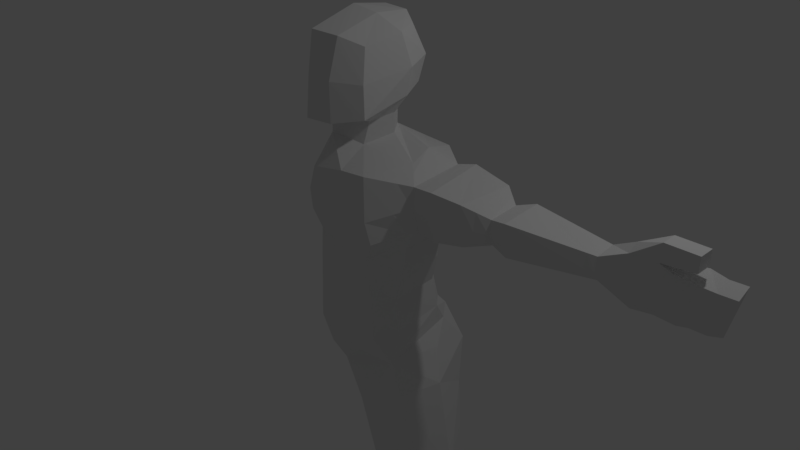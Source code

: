 # Source: boneco.blend  (saved by Blender 2.78.0; exported with 4.5.12 LTS)
import bpy
from mathutils import Matrix  # noqa: F401  (used for matrix-valued properties, if any)

bpy.ops.wm.read_factory_settings(use_empty=True)
scene = bpy.context.scene
scene.name = 'Scene'

# ---- collections
col_collection_1 = bpy.data.collections.new('Collection 1'); scene.collection.children.link(col_collection_1)

# ---- materials (node trees are filled in below, after node groups)
mat_material = bpy.data.materials.new('Material')
mat_material.alpha_threshold = 0.0
mat_material.use_transparent_shadow = False
mat_material.roughness = 0.5
mat_material.line_color = (0.0, 0.0, 0.0, 1.0)

# ---- material node trees

# ---- world
world_world = bpy.data.worlds.new('World'); scene.world = world_world
world_world.color = (0.05088, 0.05088, 0.05088)
world_world.use_sun_shadow = False
world_world.sun_shadow_jitter_overblur = 0.0
world_world.cycles.sampling_method = 'MANUAL'

# ---- cameras
cam_camera = bpy.data.cameras.new('Camera')
cam_camera.clip_end = 100.0
cam_camera.lens = 35.0
cam_camera.sensor_width = 32.0
cam_camera.sensor_height = 18.0
cam_camera.ortho_scale = 7.314
cam_camera.dof.focus_distance = 0.0
cam_camera.dof.aperture_fstop = 128.0

# ---- lights
light_lamp = bpy.data.lights.new('Lamp', 'POINT')
light_lamp.transmission_factor = 0.0
light_lamp.cutoff_distance = 30.0
light_lamp.energy = 100.0
light_lamp.shadow_buffer_clip_start = 1.001
light_lamp.shadow_soft_size = 0.1
light_lamp.shadow_maximum_resolution = 0.006
light_lamp.use_absolute_resolution = True

# ---- meshes
me_cube = bpy.data.meshes.new('Cube')
me_cube.from_pydata([(0.8542, 0.5393, -0.5596), (1.053, -0.5846, -0.8875), (0.8542, 0.5372, 1.592), (0.7923, -0.7551, 1.544), (1.788e-07, 0.4792, -0.8249), (0.0, -0.6342, -1.029), (2.384e-07, 0.4365, 1.498), (-5.364e-07, -0.8131, 1.455), (0.8542, 0.3632, 0.6096), (0.7793, -0.7328, 0.4798), (1.983e-07, 0.3182, 0.7437), (-1.755e-07, -0.7328, 0.6442), (0.9049, 0.4078, 0.7935), (0.9691, -0.8208, 0.7863), (2.184e-07, 0.3632, 1.031), (-3.56e-07, -0.8604, 0.9296), (1.04, 0.3173, -0.6077), (1.296, -0.4678, 1.498), (0.01639, -0.5374, 1.816), (5.177e-08, -0.421, -1.138), (1.144, -0.421, 0.6702), (1.313, -0.421, 0.9709), (1.153e-07, 0.3344, -1.138), (1.163, 0.5589, -0.9525), (1.296, 0.2155, 1.575), (0.01639, 0.146, 2.01), (1.144, 0.1155, 0.7351), (1.313, 0.1155, 0.8714), (1.052, -0.249, 1.64), (0.9985, 0.04649, 1.736), (0.3419, 0.1824, 1.827), (0.4011, -0.4023, 1.723), (0.01995, 0.2989, 3.162), (0.001251, -0.7627, 3.04), (0.5252, 0.2356, 3.047), (0.5771, -0.5091, 2.905), (0.4698, -0.8412, 0.7549), (0.4823, -0.8131, 1.544), (0.456, -0.7328, 0.4711), (0.4374, -0.6785, -0.8661), (0.241, 0.5372, -0.6934), (0.2843, 0.4259, 0.6226), (0.4124, 0.478, 0.8021), (0.4314, 0.5372, 1.613), (-1.417e-07, -0.7526, 0.256), (0.8542, 0.3561, 0.228), (0.7247, -0.6523, 0.1199), (1.946e-07, 0.334, 0.3364), (1.033, -0.3706, 0.2955), (1.072, 0.149, 0.3294), (0.4524, -0.7027, 0.1162), (0.2542, 0.446, 0.2385), (-8.785e-08, -0.7843, -0.5618), (0.9686, -0.3706, -0.5521), (1.035, 0.2024, -0.3952), (0.4467, -0.6752, -0.6485), (0.2223, 0.4904, -0.4255), (0.8542, 0.3976, -0.4018), (0.7655, -0.6294, -0.6474), (1.886e-07, 0.3739, -0.512), (0.2471, 0.4526, -1.153), (0.2367, -0.6152, -1.173), (0.3491, 0.1801, 2.109), (0.4271, -0.3299, 1.989), (0.01061, 0.3724, 2.284), (-0.007421, -0.8748, 2.052), (0.5688, 0.3009, 2.359), (0.0009201, -0.5261, 1.986), (0.6563, -0.6012, 2.119), (0.01231, -0.173, 3.228), (0.6857, -0.07313, 3.008), (0.6962, -0.0004855, 2.285), (0.5085, -0.0245, 1.802), (0.5304, -0.03638, 2.058), (0.6205, 0.3627, 2.678), (0.6362, -0.5935, 2.508), (-0.003334, 0.4666, 2.763), (0.005441, -0.8398, 2.544), (0.7605, 0.01154, 2.621), (0.3408, -0.128, 3.169), (0.3226, -0.8119, 2.528), (0.3369, -0.8205, 2.054), (0.3192, -0.6705, 3.003), (0.2396, -0.4163, 1.987), (0.1696, 0.2691, 2.202), (0.2726, 0.4532, 2.727), (0.2056, 0.3769, 2.308), (0.3274, 0.336, 3.134), (1.275, 0.3941, -1.506), (0.3895, 0.2775, -1.717), (0.4404, -0.5554, -1.738), (1.237, -0.6278, -1.265), (1.472, 0.2923, -2.648), (0.765, 0.1927, -2.838), (0.817, -0.5297, -2.857), (1.53, -0.6052, -2.439), (1.706, 0.1049, -3.511), (1.114, 0.08151, -3.651), (1.107, -0.5197, -3.665), (1.678, -0.4982, -3.465), (1.708, 0.1238, -3.791), (1.255, -0.01636, -3.943), (1.166, -0.5605, -3.958), (1.786, -0.5373, -3.741), (1.835, 0.2407, -4.166), (1.258, 0.2058, -4.373), (1.251, -0.523, -4.126), (1.808, -0.4041, -4.052), (2.089, 0.06559, -5.292), (1.699, -0.2025, -5.458), (1.677, -0.5635, -5.575), (2.233, -0.5426, -5.38), (2.368, 0.19, -5.789), (1.791, 0.1551, -5.926), (1.784, -0.5737, -5.939), (2.341, -0.5528, -5.744), (2.249, -1.146, -5.358), (1.692, -1.167, -5.553), (2.356, -1.156, -5.723), (1.799, -1.177, -5.918), (2.257, -1.463, -5.347), (1.7, -1.484, -5.542), (2.364, -1.473, -5.712), (1.807, -1.494, -5.907), (3.805, -0.06271, 1.642), (3.805, -0.1766, 1.564), (3.821, -0.06893, 0.9381), (3.821, -0.1297, 1.038), (2.291, -0.297, 1.11), (2.282, -0.3233, 1.406), (2.282, 0.06023, 1.449), (2.291, 0.004123, 1.054), (3.508, -0.1847, 1.16), (3.5, 0.037, 1.459), (3.5, -0.2078, 1.42), (3.508, -0.0124, 1.111), (1.596, -0.5127, 1.541), (1.55, 0.1505, 0.8287), (1.615, -0.4594, 0.9419), (1.531, 0.2642, 1.629), (1.977, -0.4077, 1.004), (2.088, 0.1677, 1.581), (1.961, -0.4525, 1.506), (2.103, 0.07226, 0.9087), (2.505, -0.3842, 1.462), (2.517, 0.05158, 0.9939), (2.517, -0.3491, 1.068), (2.505, 0.1263, 1.52), (4.23, -0.0314, 1.592), (4.273, -0.2223, 1.564), (4.29, -0.03762, 0.9507), (4.29, -0.1755, 1.05), (1.696, -0.01539, -3.494), (1.95, -0.04248, -3.958), (1.72, -0.1846, -2.335), (1.804, -0.04857, -3.771), (1.431, -0.1295, -1.191), (1.211, 0.04452, -0.8415), (2.239, -0.1061, -5.406), (2.351, -0.168, -5.753), (0.2363, -0.06914, -1.75), (0.2423, -0.04252, -1.162), (1.63, -0.1548, -5.567), (1.11, -0.1833, -3.659), (1.134, -0.1294, -4.343), (0.6118, -0.1581, -2.871), (2.354, -0.2013, -5.765), (8.46e-08, -0.03057, -1.138), (1.787, -0.2484, -5.933), (1.169, -0.2558, -3.953), (2.094, 0.1735, -5.854), (1.502, 0.1048, -3.865), (0.7309, 0.4903, -1.614), (1.917, 0.1074, -5.29), (1.411, 0.2457, -3.581), (0.679, 0.7295, -1.051), (0.545, 0.6126, -0.6271), (1.568, 0.3531, -4.305), (1.09, 0.4044, -2.739), (2.089, -0.2233, -5.844), (2.073, -1.484, -5.814), (2.084, -0.5624, -5.834), (1.952, -1.474, -5.454), (2.077, -1.166, -5.821), (1.487, -0.6189, -4.043), (1.12, -0.7726, -2.66), (0.5491, -0.6034, -1.064), (1.45, -0.6239, -3.859), (0.7821, -0.7969, -1.515), (1.949, -0.5533, -5.479), (1.344, -0.5108, -3.582), (1.951, -1.157, -5.463), (1.477, -0.5023, -4.735), (1.946, -0.429, -4.694), (1.446, 0.1879, -4.899), (2.024, 0.2228, -4.723), (2.126, -0.147, -4.599), (1.405, -0.1407, -4.885), (1.749, 0.3209, -4.831), (1.692, -0.6363, -4.679), (2.129, -0.223, -5.513), (4.145, -0.03848, 1.662), (4.04, -0.01496, 0.944), (4.04, -0.1178, 1.044), (4.144, -0.2323, 1.619), (4.501, 0.01775, 1.614), (4.501, -0.2061, 1.537), (4.458, -0.004337, 0.9768), (4.458, -0.1751, 1.076), (4.713, -0.06098, 1.623), (4.713, -0.2216, 1.546), (4.617, -0.0672, 1.01), (4.617, -0.1747, 1.109), (4.898, -0.06066, 1.632), (4.898, -0.2213, 1.555), (4.762, -0.06688, 1.057), (4.762, -0.1744, 1.157), (4.201, -0.1373, 1.883), (4.199, -0.3154, 1.873), (4.093, 0.02283, 1.309), (4.671, -0.01396, 1.356), (4.539, -0.09645, 1.864), (4.537, -0.2746, 1.854), (4.524, -0.259, 1.673), (4.526, -0.08086, 1.683), (2.095, 0.173, 1.268), (1.305, 0.212, 1.201), (4.837, -0.06801, 1.372), (2.287, 0.08083, 1.244), (2.511, 0.1392, 1.261), (4.255, 0.01572, 1.323), (0.8849, 0.5086, 1.109), (3.813, -0.01626, 1.271), (2.329e-07, 0.4661, 1.369), (3.505, 0.05858, 1.26), (4.482, 0.008353, 1.343), (1.54, 0.2613, 1.258), (0.4199, 0.5512, 1.125), (-4.504e-07, -0.8899, 1.204), (1.97, -0.4836, 1.246), (1.304, -0.4998, 1.247), (4.671, -0.2555, 1.356), (4.834, -0.2536, 1.368), (0.4736, -0.8868, 0.9983), (2.512, -0.4196, 1.25), (4.281, -0.2549, 1.327), (3.813, -0.2067, 1.293), (2.287, -0.3633, 1.246), (4.483, -0.2473, 1.342), (1.605, -0.5408, 1.247), (0.9067, -0.8519, 1.054), (4.089, -0.2257, 1.313), (3.505, -0.2487, 1.269), (0.7783, 0.3769, -0.08686), (0.7451, -0.6408, -0.2637), (1.916e-07, 0.3539, -0.08783), (-1.148e-07, -0.7685, -0.1529), (0.9127, -0.3706, -0.1392), (0.9652, 0.1757, -0.0329), (0.4496, -0.689, -0.2661), (0.2383, 0.4682, -0.09351), (1.427, -0.4874, 1.516), (1.416, 0.1308, 0.8528), (1.444, -0.4377, 0.9582), (1.399, 0.2367, 1.599), (1.407, 0.2335, 1.226), (1.435, -0.5177, 1.247), (2.134, -0.3524, 1.057), (2.185, 0.114, 1.515), (2.122, -0.3879, 1.456), (2.197, 0.03819, 0.9815), (2.191, 0.1269, 1.256), (2.128, -0.4235, 1.246), (2.388, -0.3523, 1.433), (2.399, 0.02676, 1.026), (2.399, -0.3219, 1.09), (2.388, 0.09172, 1.483), (2.394, 0.1087, 1.252), (2.394, -0.3902, 1.248), (3.395, -0.2034, 1.149), (3.387, 0.0472, 1.466), (3.387, -0.228, 1.425), (3.395, -0.005094, 1.097), (3.391, 0.06779, 1.26), (3.392, -0.2682, 1.267), (1.132, 0.1223, 1.664), (1.213, 0.1155, 0.7909), (1.231, -0.5166, 0.9267), (1.085, 0.3696, 1.583), (1.24, -0.421, 0.841), (1.13, 0.2463, 0.8365), (1.158, -0.3438, 1.579), (1.072, 0.3763, 1.15), (1.132, -0.5613, 1.513), (1.145, -0.6407, 1.17)], [(109, 200)], [(21, 240, 294, 287), (57, 0, 176, 56), (13, 250, 243, 36), (17, 291, 293), (1, 39, 186), (46, 9, 38, 50), (12, 8, 41, 42), (48, 20, 9, 46), (2, 231, 237, 43), (9, 13, 36, 38), (20, 289, 287, 13, 9), (26, 286, 289, 20), (49, 26, 20, 48), (1, 186, 188, 91), (24, 285, 291, 17), (134, 252, 246, 125), (12, 231, 292, 290), (2, 29, 285, 288), (0, 23, 175, 176), (45, 8, 26, 49), (8, 12, 290, 286, 26), (35, 70, 79, 82), (3, 28, 31, 37), (29, 2, 43, 30), (28, 29, 30, 72), (75, 78, 70, 35), (74, 85, 87, 34), (77, 80, 82, 33), (37, 31, 18, 7), (36, 243, 238, 15), (38, 36, 15, 11), (50, 38, 11, 44), (42, 41, 10, 14), (30, 43, 6, 25), (56, 40, 4, 59), (43, 237, 233, 6), (41, 51, 47, 10), (259, 50, 44, 256), (253, 45, 49, 258), (258, 49, 48, 257), (257, 48, 46, 254), (254, 46, 50, 259), (8, 45, 51, 41), (1, 58, 55, 39), (1, 53, 58), (23, 16, 157), (0, 57, 54, 16), (39, 55, 52, 5), (260, 56, 59, 255), (253, 57, 56, 260), (60, 161, 167, 22), (61, 39, 5, 19), (40, 60, 22, 4), (18, 31, 83, 67), (30, 84, 62), (31, 72, 73, 63), (68, 81, 83, 63), (62, 84, 86, 66), (63, 73, 71, 68), (70, 78, 74, 34), (73, 72, 30, 62), (71, 73, 62, 66), (69, 79, 87, 32), (72, 31, 28), (78, 71, 66, 74), (65, 81, 80, 77), (66, 86, 85, 74), (68, 71, 78, 75), (88, 156, 154, 92), (83, 81, 65, 67), (82, 80, 75, 35), (80, 81, 68, 75), (82, 79, 69, 33), (83, 31, 63), (85, 86, 64, 76), (87, 85, 76, 32), (86, 84, 64), (84, 30, 25, 64), (87, 79, 70, 34), (16, 23, 0), (1, 16, 54, 53), (61, 161, 160, 90), (23, 157, 156, 88), (60, 175, 172, 89), (95, 185, 190, 99), (89, 172, 178, 93), (91, 188, 185, 95), (90, 160, 165, 94), (96, 152, 155, 100), (94, 165, 163, 98), (92, 154, 152, 96), (93, 178, 174, 97), (101, 171, 177, 105), (97, 174, 171, 101), (99, 190, 187, 103), (98, 163, 169, 102), (193, 199, 189, 111), (103, 187, 184, 107), (102, 169, 164, 106), (100, 155, 153, 104), (108, 158, 159, 115, 166, 112), (192, 197, 162, 110), (195, 196, 158, 108), (194, 198, 173, 109), (112, 166, 179, 170), (109, 173, 170, 113), (110, 114, 119, 117), (110, 162, 168, 114), (119, 183, 180, 123), (114, 181, 183, 119), (111, 189, 191, 116), (115, 111, 116, 118), (120, 182, 180, 122), (118, 116, 120, 122), (116, 191, 182, 120), (117, 119, 123, 121), (202, 219, 230, 150), (135, 234, 232, 126), (133, 134, 125, 124), (132, 135, 126, 127), (267, 270, 131, 128), (268, 269, 129, 130), (270, 271, 228, 131), (269, 272, 247, 129), (279, 282, 135, 132), (280, 281, 134, 133), (282, 283, 234, 135), (281, 284, 252, 134), (261, 266, 249, 136), (262, 265, 236, 137), (264, 261, 136, 139), (263, 262, 137, 138), (136, 249, 239, 142), (137, 236, 225, 143), (139, 136, 142, 141), (138, 137, 143, 140), (273, 278, 244, 144), (274, 277, 229, 145), (276, 273, 144, 147), (275, 274, 145, 146), (150, 230, 235, 207), (203, 202, 150, 151), (204, 251, 245, 149), (201, 204, 149, 148), (189, 199, 192, 110), (115, 159, 158, 111), (152, 154, 95, 99), (155, 152, 99, 103), (154, 156, 91, 95), (156, 157, 1, 91), (196, 153, 107, 193), (157, 16, 1), (153, 155, 103, 107), (168, 162, 109, 113), (165, 160, 89, 93), (167, 161, 61, 19), (168, 179, 181, 114), (160, 161, 60, 89), (197, 164, 105, 194), (169, 163, 97, 101), (164, 169, 101, 105), (163, 165, 93, 97), (172, 175, 23, 88), (176, 175, 60, 40), (56, 176, 40), (174, 178, 92, 96), (170, 173, 108, 112), (178, 172, 88, 92), (177, 171, 100, 104), (198, 177, 104, 195), (171, 174, 96, 100), (170, 179, 168, 113), (180, 183, 118, 122), (181, 179, 166, 115), (180, 182, 121, 123), (183, 181, 115, 118), (182, 191, 117, 121), (187, 190, 98, 102), (190, 185, 94, 98), (188, 186, 61, 90), (184, 187, 102, 106), (186, 39, 61), (199, 184, 106, 192), (185, 188, 90, 94), (191, 189, 110, 117), (173, 198, 195, 108), (162, 197, 194, 109), (158, 196, 193, 111), (105, 177, 198, 194), (104, 153, 196, 195), (106, 164, 197, 192), (107, 184, 199, 193), (125, 246, 251, 204), (127, 126, 202, 203), (126, 232, 219, 202), (205, 206, 210, 209), (151, 150, 207, 208), (149, 245, 248, 206), (148, 149, 206, 205), (211, 220, 227, 215), (207, 235, 220, 211), (208, 207, 211, 212), (206, 248, 241, 210), (215, 227, 242, 216), (212, 211, 215, 216), (210, 241, 242, 214), (209, 210, 214, 213), (204, 201, 224, 223), (201, 124, 217), (124, 125, 218, 217), (125, 204, 218), (221, 222, 223, 224), (218, 204, 223, 222), (201, 217, 221, 224), (217, 218, 222, 221), (220, 235, 205, 209), (265, 226, 24, 264), (226, 292, 288, 24), (277, 228, 130, 276), (225, 236, 139, 141), (230, 219, 201, 148), (271, 225, 141, 268), (283, 229, 147, 280), (227, 220, 209, 213), (235, 230, 148, 205), (233, 237, 42, 14), (232, 234, 133, 124), (237, 231, 12, 42), (219, 232, 124, 201), (272, 239, 140, 267), (284, 244, 146, 279), (241, 248, 208, 212), (248, 245, 151, 208), (246, 252, 132, 127), (266, 240, 21, 263), (242, 227, 213, 214), (239, 249, 138, 140), (278, 247, 128, 275), (242, 241, 212, 216), (238, 243, 37, 7), (245, 251, 203, 151), (250, 294, 293, 3), (243, 250, 3, 37), (251, 246, 127, 203), (45, 253, 260, 51), (51, 260, 255, 47), (58, 254, 259, 55), (53, 257, 254, 58), (54, 258, 257, 53), (57, 253, 258, 54), (55, 259, 256, 52), (249, 266, 263, 138), (236, 265, 264, 139), (21, 27, 262, 263), (24, 17, 261, 264), (27, 226, 265, 262), (17, 240, 266, 261), (247, 272, 267, 128), (228, 271, 268, 130), (142, 239, 272, 269), (143, 225, 271, 270), (141, 142, 269, 268), (140, 143, 270, 267), (244, 278, 275, 146), (229, 277, 276, 147), (128, 131, 274, 275), (130, 129, 273, 276), (131, 228, 277, 274), (129, 247, 278, 273), (252, 284, 279, 132), (234, 283, 280, 133), (144, 244, 284, 281), (145, 229, 283, 282), (147, 144, 281, 280), (146, 145, 282, 279), (293, 294, 240, 17), (291, 285, 29, 28), (288, 285, 24), (289, 286, 27, 21), (286, 290, 27), (290, 292, 226, 27), (288, 292, 231, 2), (293, 291, 28, 3), (287, 289, 21), (287, 294, 250, 13)])
me_cube.materials.append(mat_material)
me_cube.use_remesh_preserve_volume = False
me_cube.use_remesh_preserve_attributes = False
me_cube.use_mirror_vertex_groups = False
me_cube.update()

# ---- objects
ob_cube = bpy.data.objects.new('Cube', me_cube)
ob_lamp = bpy.data.objects.new('Lamp', light_lamp)
ob_camera = bpy.data.objects.new('Camera', cam_camera)

# ---- transforms, parenting, visibility, modifiers, constraints
ob_cube.location = (0.0, 0.0, 0.0)
ob_cube.lock_rotations_4d = False
ob_cube.empty_display_type = 'ARROWS'
ob_cube.lineart.crease_threshold = 0.0
ob_lamp.location = (4.076, 1.005, 5.904)
ob_lamp.rotation_euler = (0.6503, 0.05522, 1.866)
ob_lamp.lock_rotations_4d = False
ob_lamp.empty_display_type = 'ARROWS'
ob_lamp.color = (0.0, 0.0, 0.0, 0.0)
ob_lamp.lineart.crease_threshold = 0.0
ob_camera.location = (7.481, -6.508, 5.344)
ob_camera.rotation_euler = (1.109, 0.0, 0.8149)
ob_camera.lock_rotations_4d = False
ob_camera.empty_display_type = 'ARROWS'
ob_camera.color = (0.0, 0.0, 0.0, 0.0)
ob_camera.display_type = 'WIRE'
ob_camera.lineart.crease_threshold = 0.0

# ---- collection membership
col_collection_1.objects.link(ob_cube)
col_collection_1.objects.link(ob_lamp)
col_collection_1.objects.link(ob_camera)

# ---- scene / render settings (as saved in the file)
scene.camera = ob_camera
scene.frame_start = 1; scene.frame_end = 250; scene.frame_set(3)
scene.render.engine = 'BLENDER_EEVEE_NEXT'
scene.render.resolution_percentage = 50
scene.render.dither_intensity = 0.0
scene.cycles.use_denoising = False
scene.cycles.samples = 128
scene.cycles.sampling_pattern = 'TABULATED_SOBOL'
scene.cycles.light_sampling_threshold = 0.0
scene.cycles.use_adaptive_sampling = False
scene.cycles.use_light_tree = False
scene.cycles.blur_glossy = 0.0
scene.cycles.sample_clamp_indirect = 0.0
scene.view_settings.view_transform = 'Standard'
bpy.context.view_layer.update()
